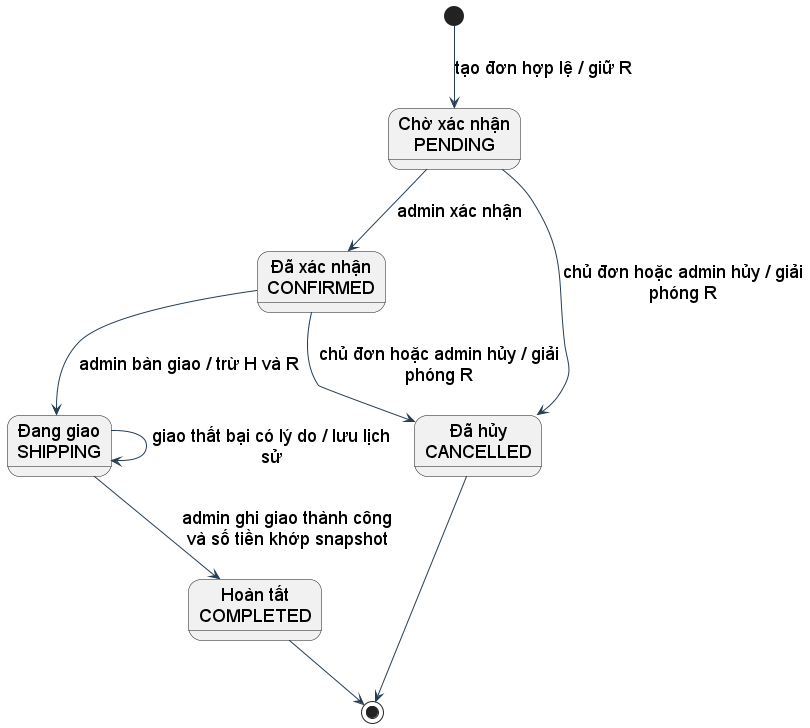

The diagram above was rendered by PlantUML. Its source (embedded in the PNG):
@startuml
skinparam defaultFontName Arial
skinparam defaultFontSize 18
skinparam backgroundColor white
skinparam shadowing false
skinparam classAttributeIconSize 0
skinparam ArrowColor #253E54
skinparam classBackgroundColor #F0F5FA
skinparam classBorderColor #253E54
skinparam activityBackgroundColor #F0F5FA
skinparam activityBorderColor #253E54
skinparam sequenceMessageAlign center
skinparam maxMessageSize 240
hide empty members
state "Chờ xác nhận\nPENDING" as P
state "Đã xác nhận\nCONFIRMED" as C
state "Đang giao\nSHIPPING" as S
state "Hoàn tất\nCOMPLETED" as F
state "Đã hủy\nCANCELLED" as X
[*] --> P : tạo đơn hợp lệ / giữ R
P --> C : admin xác nhận
C --> S : admin bàn giao / trừ H và R
S --> F : admin ghi giao thành công\nvà số tiền khớp snapshot
P --> X : chủ đơn hoặc admin hủy / giải phóng R
C --> X : chủ đơn hoặc admin hủy / giải phóng R
S --> S : giao thất bại có lý do / lưu lịch sử
F --> [*]
X --> [*]
@enduml